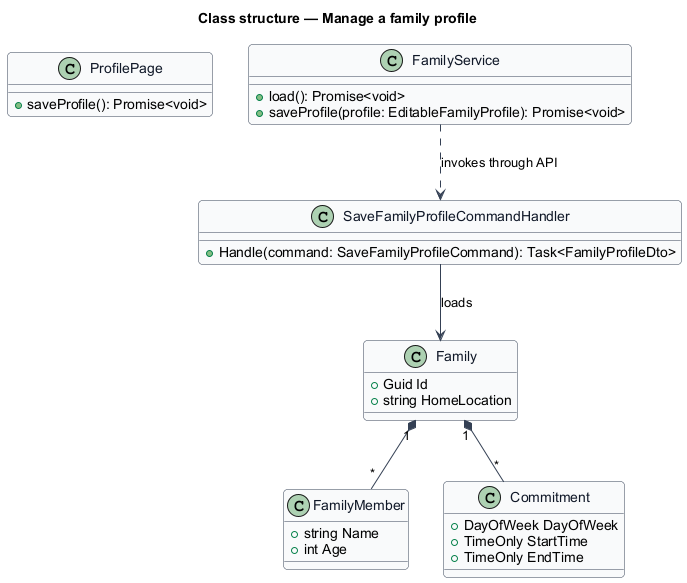

The diagram above was rendered by PlantUML. Its source (embedded in the PNG):
@startuml
skinparam backgroundColor #FFFFFF
skinparam shadowing false
skinparam roundcorner 8
skinparam defaultFontName Arial
skinparam ArrowColor #344054
skinparam class {
  BorderColor #344054
  FontColor #101828
  BackgroundColor #F9FAFB
}
title Class structure — Manage a family profile

class ProfilePage {
  +saveProfile(): Promise<void>
}
class FamilyService {
  +load(): Promise<void>
  +saveProfile(profile: EditableFamilyProfile): Promise<void>
}
class SaveFamilyProfileCommandHandler {
  +Handle(command: SaveFamilyProfileCommand): Task<FamilyProfileDto>
}
class Family {
  +Guid Id
  +string HomeLocation
}
class FamilyMember {
  +string Name
  +int Age
}
class Commitment {
  +DayOfWeek DayOfWeek
  +TimeOnly StartTime
  +TimeOnly EndTime
}
FamilyService ..> SaveFamilyProfileCommandHandler : invokes through API
SaveFamilyProfileCommandHandler --> Family : loads
Family "1" *-- "*" FamilyMember
Family "1" *-- "*" Commitment
@enduml